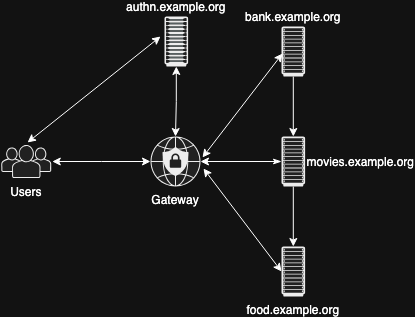

The diagram above was exported from draw.io. Its source (the exported page's mxGraphModel, read from the mxfile embedded in the PNG):
<mxGraphModel dx="1426" dy="662" grid="1" gridSize="10" guides="1" tooltips="1" connect="1" arrows="1" fold="1" page="1" pageScale="1" pageWidth="827" pageHeight="1169" math="0" shadow="0">
  <root>
    <mxCell id="0" />
    <mxCell id="1" parent="0" />
    <mxCell id="Bz_8MmhaekhkNvaIZZtJ-1" value="Gateway" style="shape=mxgraph.networks2.icon;aspect=fixed;fillColor=#EDEDED;strokeColor=#000000;gradientColor=#5B6163;network2IconShadow=1;network2bgFillColor=none;network2Icon=mxgraph.networks2.internet_security;network2IconW=1;network2IconH=1;labelPosition=center;verticalLabelPosition=bottom;align=center;verticalAlign=top;" vertex="1" parent="1">
      <mxGeometry x="260" y="250" width="50" height="50" as="geometry" />
    </mxCell>
    <mxCell id="Bz_8MmhaekhkNvaIZZtJ-17" value="" style="edgeStyle=orthogonalEdgeStyle;rounded=0;orthogonalLoop=1;jettySize=auto;html=1;fontFamily=Helvetica;fontSize=12;fontColor=default;startArrow=classic;startFill=1;" edge="1" parent="1" source="Bz_8MmhaekhkNvaIZZtJ-2" target="Bz_8MmhaekhkNvaIZZtJ-1">
      <mxGeometry relative="1" as="geometry" />
    </mxCell>
    <mxCell id="Bz_8MmhaekhkNvaIZZtJ-2" value="Users" style="shape=mxgraph.networks2.icon;aspect=fixed;fillColor=#EDEDED;strokeColor=#000000;gradientColor=#5B6163;network2IconShadow=1;network2bgFillColor=none;network2Icon=mxgraph.networks2.users;network2IconXOffset=0.0019;network2IconYOffset=-0.0004;network2IconW=1.0353;network2IconH=0.6623;labelPosition=center;verticalLabelPosition=bottom;align=center;verticalAlign=top;" vertex="1" parent="1">
      <mxGeometry x="110" y="258.44" width="51.76500000000001" height="33.115" as="geometry" />
    </mxCell>
    <mxCell id="Bz_8MmhaekhkNvaIZZtJ-22" value="" style="edgeStyle=orthogonalEdgeStyle;rounded=0;orthogonalLoop=1;jettySize=auto;html=1;fontFamily=Helvetica;fontSize=12;fontColor=default;" edge="1" parent="1" source="Bz_8MmhaekhkNvaIZZtJ-3" target="Bz_8MmhaekhkNvaIZZtJ-4">
      <mxGeometry relative="1" as="geometry" />
    </mxCell>
    <mxCell id="Bz_8MmhaekhkNvaIZZtJ-3" value="bank.example.org" style="shape=mxgraph.networks2.icon;aspect=fixed;fillColor=#EDEDED;strokeColor=#000000;gradientColor=#5B6163;network2IconShadow=1;network2bgFillColor=none;network2Icon=mxgraph.networks2.rack_cabinet;network2IconW=0.4721;network2IconH=1;labelPosition=center;verticalLabelPosition=top;align=center;verticalAlign=bottom;" vertex="1" parent="1">
      <mxGeometry x="391" y="140" width="23.605" height="50" as="geometry" />
    </mxCell>
    <mxCell id="Bz_8MmhaekhkNvaIZZtJ-19" value="" style="edgeStyle=orthogonalEdgeStyle;rounded=0;orthogonalLoop=1;jettySize=auto;html=1;fontFamily=Helvetica;fontSize=12;fontColor=default;startArrow=classicThin;startFill=1;" edge="1" parent="1" source="Bz_8MmhaekhkNvaIZZtJ-4" target="Bz_8MmhaekhkNvaIZZtJ-1">
      <mxGeometry relative="1" as="geometry" />
    </mxCell>
    <mxCell id="Bz_8MmhaekhkNvaIZZtJ-23" value="" style="edgeStyle=orthogonalEdgeStyle;rounded=0;orthogonalLoop=1;jettySize=auto;html=1;fontFamily=Helvetica;fontSize=12;fontColor=default;" edge="1" parent="1" source="Bz_8MmhaekhkNvaIZZtJ-4" target="Bz_8MmhaekhkNvaIZZtJ-5">
      <mxGeometry relative="1" as="geometry" />
    </mxCell>
    <mxCell id="Bz_8MmhaekhkNvaIZZtJ-4" value="movies.example.org" style="shape=mxgraph.networks2.icon;aspect=fixed;fillColor=#EDEDED;strokeColor=#000000;gradientColor=#5B6163;network2IconShadow=1;network2bgFillColor=none;network2Icon=mxgraph.networks2.rack_cabinet;network2IconW=0.4721;network2IconH=1;labelPosition=right;verticalLabelPosition=middle;align=left;verticalAlign=middle;" vertex="1" parent="1">
      <mxGeometry x="391" y="250" width="23.605" height="50" as="geometry" />
    </mxCell>
    <mxCell id="Bz_8MmhaekhkNvaIZZtJ-5" value="food.example.org" style="shape=mxgraph.networks2.icon;aspect=fixed;fillColor=#EDEDED;strokeColor=#000000;gradientColor=#5B6163;network2IconShadow=1;network2bgFillColor=none;network2Icon=mxgraph.networks2.rack_cabinet;network2IconW=0.4721;network2IconH=1;labelPosition=center;verticalLabelPosition=bottom;align=center;verticalAlign=top;" vertex="1" parent="1">
      <mxGeometry x="391" y="360" width="23.605" height="50" as="geometry" />
    </mxCell>
    <mxCell id="Bz_8MmhaekhkNvaIZZtJ-20" value="" style="edgeStyle=orthogonalEdgeStyle;rounded=0;orthogonalLoop=1;jettySize=auto;html=1;fontFamily=Helvetica;fontSize=12;fontColor=default;startArrow=classic;startFill=1;" edge="1" parent="1" source="Bz_8MmhaekhkNvaIZZtJ-7" target="Bz_8MmhaekhkNvaIZZtJ-1">
      <mxGeometry relative="1" as="geometry" />
    </mxCell>
    <mxCell id="Bz_8MmhaekhkNvaIZZtJ-7" value="authn.example.org" style="fillColorStyles=neutralFill;neutralFill=#9DA6A8;shape=mxgraph.networks2.icon;aspect=fixed;fillColor=#EDEDED;strokeColor=#000000;gradientColor=#5B6163;network2IconShadow=1;network2bgFillColor=none;network2Icon=mxgraph.networks2.mainframe;network2IconW=0.4721;network2IconH=1;verticalAlign=bottom;labelPosition=center;verticalLabelPosition=top;align=center;" vertex="1" parent="1">
      <mxGeometry x="274" y="130" width="23.605" height="50" as="geometry" />
    </mxCell>
    <mxCell id="Bz_8MmhaekhkNvaIZZtJ-10" value="" style="endArrow=classic;startArrow=classic;html=1;rounded=0;exitX=0.522;exitY=-0.074;exitDx=0;exitDy=0;exitPerimeter=0;" edge="1" parent="1" source="Bz_8MmhaekhkNvaIZZtJ-2">
      <mxGeometry width="50" height="50" relative="1" as="geometry">
        <mxPoint x="90" y="270" as="sourcePoint" />
        <mxPoint x="270" y="150" as="targetPoint" />
      </mxGeometry>
    </mxCell>
    <mxCell id="Bz_8MmhaekhkNvaIZZtJ-11" value="" style="endArrow=classic;startArrow=classic;html=1;rounded=0;entryX=0.042;entryY=0.54;entryDx=0;entryDy=0;entryPerimeter=0;exitX=1.04;exitY=0.42;exitDx=0;exitDy=0;exitPerimeter=0;" edge="1" parent="1" source="Bz_8MmhaekhkNvaIZZtJ-1" target="Bz_8MmhaekhkNvaIZZtJ-3">
      <mxGeometry width="50" height="50" relative="1" as="geometry">
        <mxPoint x="90" y="270" as="sourcePoint" />
        <mxPoint x="140" y="220" as="targetPoint" />
      </mxGeometry>
    </mxCell>
    <mxCell id="Bz_8MmhaekhkNvaIZZtJ-13" value="" style="endArrow=classic;startArrow=classic;html=1;rounded=0;entryX=1.06;entryY=0.64;entryDx=0;entryDy=0;entryPerimeter=0;exitX=0;exitY=0.5;exitDx=0;exitDy=0;exitPerimeter=0;" edge="1" parent="1" source="Bz_8MmhaekhkNvaIZZtJ-5" target="Bz_8MmhaekhkNvaIZZtJ-1">
      <mxGeometry width="50" height="50" relative="1" as="geometry">
        <mxPoint x="260" y="390" as="sourcePoint" />
        <mxPoint x="310" y="340" as="targetPoint" />
      </mxGeometry>
    </mxCell>
  </root>
</mxGraphModel>